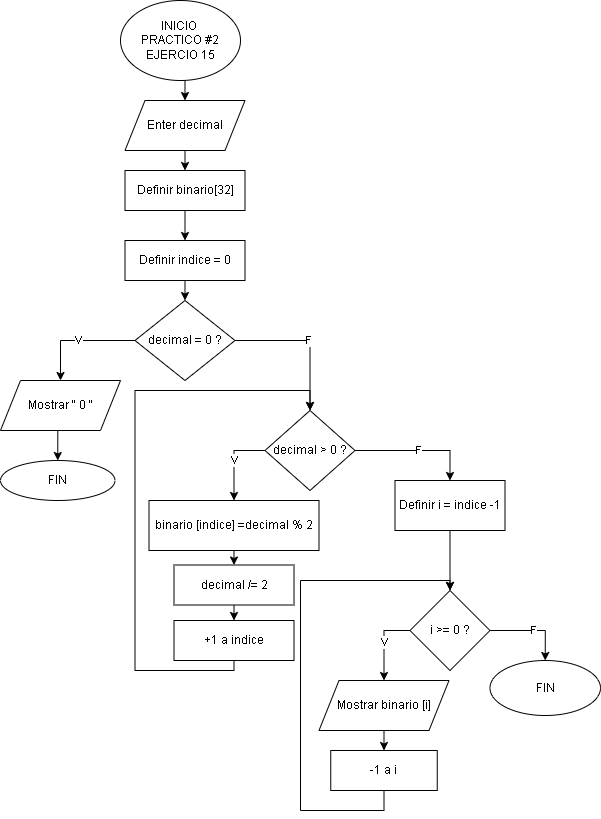

The diagram above was exported from draw.io. Its source (the exported page's mxGraphModel, read from the mxfile embedded in the PNG):
<mxGraphModel dx="1434" dy="780" grid="1" gridSize="10" guides="1" tooltips="1" connect="1" arrows="1" fold="1" page="1" pageScale="1" pageWidth="827" pageHeight="1169" math="0" shadow="0">
  <root>
    <mxCell id="0" />
    <mxCell id="1" parent="0" />
    <mxCell id="4mZovCddXX32TFtKimJk-291" style="edgeStyle=orthogonalEdgeStyle;rounded=0;orthogonalLoop=1;jettySize=auto;html=1;exitX=0.5;exitY=1;exitDx=0;exitDy=0;entryX=0.5;entryY=0;entryDx=0;entryDy=0;" parent="1" source="8Z5KYWjP1RI4o8_INC1V-1" target="4mZovCddXX32TFtKimJk-289" edge="1">
      <mxGeometry relative="1" as="geometry" />
    </mxCell>
    <mxCell id="8Z5KYWjP1RI4o8_INC1V-1" value="INICIO&amp;nbsp;&lt;div&gt;PRACTICO #2&lt;br&gt;&lt;div&gt;EJERCIO 15&lt;/div&gt;&lt;/div&gt;" style="ellipse;whiteSpace=wrap;html=1;fontFamily=Helvetica;" parent="1" vertex="1">
      <mxGeometry x="250" y="30" width="120" height="80" as="geometry" />
    </mxCell>
    <mxCell id="4mZovCddXX32TFtKimJk-309" style="edgeStyle=orthogonalEdgeStyle;rounded=0;orthogonalLoop=1;jettySize=auto;html=1;exitX=0.5;exitY=1;exitDx=0;exitDy=0;entryX=0.5;entryY=0;entryDx=0;entryDy=0;" parent="1" source="4mZovCddXX32TFtKimJk-289" target="4mZovCddXX32TFtKimJk-293" edge="1">
      <mxGeometry relative="1" as="geometry" />
    </mxCell>
    <mxCell id="4mZovCddXX32TFtKimJk-289" value="Enter decimal" style="shape=parallelogram;perimeter=parallelogramPerimeter;whiteSpace=wrap;html=1;fixedSize=1;" parent="1" vertex="1">
      <mxGeometry x="254.5" y="130" width="120" height="50" as="geometry" />
    </mxCell>
    <mxCell id="4mZovCddXX32TFtKimJk-296" style="edgeStyle=orthogonalEdgeStyle;rounded=0;orthogonalLoop=1;jettySize=auto;html=1;exitX=0.5;exitY=1;exitDx=0;exitDy=0;entryX=0.5;entryY=0;entryDx=0;entryDy=0;" parent="1" source="4mZovCddXX32TFtKimJk-293" target="4mZovCddXX32TFtKimJk-295" edge="1">
      <mxGeometry relative="1" as="geometry" />
    </mxCell>
    <mxCell id="4mZovCddXX32TFtKimJk-293" value="Definir binario[32]" style="rounded=0;whiteSpace=wrap;html=1;" parent="1" vertex="1">
      <mxGeometry x="254.5" y="200" width="120" height="40" as="geometry" />
    </mxCell>
    <mxCell id="F9EWovAWgunhz2PyVdIx-3" style="edgeStyle=orthogonalEdgeStyle;rounded=0;orthogonalLoop=1;jettySize=auto;html=1;exitX=0.5;exitY=1;exitDx=0;exitDy=0;entryX=0.5;entryY=0;entryDx=0;entryDy=0;" edge="1" parent="1" source="4mZovCddXX32TFtKimJk-295" target="F9EWovAWgunhz2PyVdIx-2">
      <mxGeometry relative="1" as="geometry" />
    </mxCell>
    <mxCell id="4mZovCddXX32TFtKimJk-295" value="Definir indice = 0" style="rounded=0;whiteSpace=wrap;html=1;" parent="1" vertex="1">
      <mxGeometry x="254.5" y="270" width="120" height="40" as="geometry" />
    </mxCell>
    <mxCell id="F9EWovAWgunhz2PyVdIx-5" value="V" style="edgeStyle=orthogonalEdgeStyle;rounded=0;orthogonalLoop=1;jettySize=auto;html=1;exitX=0;exitY=0.5;exitDx=0;exitDy=0;entryX=0.5;entryY=0;entryDx=0;entryDy=0;" edge="1" parent="1" source="F9EWovAWgunhz2PyVdIx-2" target="F9EWovAWgunhz2PyVdIx-4">
      <mxGeometry relative="1" as="geometry" />
    </mxCell>
    <mxCell id="F9EWovAWgunhz2PyVdIx-9" value="F" style="edgeStyle=orthogonalEdgeStyle;rounded=0;orthogonalLoop=1;jettySize=auto;html=1;exitX=1;exitY=0.5;exitDx=0;exitDy=0;entryX=0.5;entryY=0;entryDx=0;entryDy=0;" edge="1" parent="1" source="F9EWovAWgunhz2PyVdIx-2" target="F9EWovAWgunhz2PyVdIx-8">
      <mxGeometry relative="1" as="geometry" />
    </mxCell>
    <mxCell id="F9EWovAWgunhz2PyVdIx-2" value="decimal = 0 ?" style="rhombus;whiteSpace=wrap;html=1;" vertex="1" parent="1">
      <mxGeometry x="264.5" y="330" width="100" height="80" as="geometry" />
    </mxCell>
    <mxCell id="F9EWovAWgunhz2PyVdIx-7" style="edgeStyle=orthogonalEdgeStyle;rounded=0;orthogonalLoop=1;jettySize=auto;html=1;exitX=0.5;exitY=1;exitDx=0;exitDy=0;entryX=0.5;entryY=0;entryDx=0;entryDy=0;" edge="1" parent="1" source="F9EWovAWgunhz2PyVdIx-4" target="F9EWovAWgunhz2PyVdIx-6">
      <mxGeometry relative="1" as="geometry" />
    </mxCell>
    <mxCell id="F9EWovAWgunhz2PyVdIx-4" value="Mostrar &quot; 0 &quot;" style="shape=parallelogram;perimeter=parallelogramPerimeter;whiteSpace=wrap;html=1;fixedSize=1;" vertex="1" parent="1">
      <mxGeometry x="130" y="410" width="120" height="50" as="geometry" />
    </mxCell>
    <mxCell id="F9EWovAWgunhz2PyVdIx-6" value="FIN" style="ellipse;whiteSpace=wrap;html=1;" vertex="1" parent="1">
      <mxGeometry x="130" y="490" width="114.5" height="40" as="geometry" />
    </mxCell>
    <mxCell id="F9EWovAWgunhz2PyVdIx-11" value="V" style="edgeStyle=orthogonalEdgeStyle;rounded=0;orthogonalLoop=1;jettySize=auto;html=1;exitX=0;exitY=0.5;exitDx=0;exitDy=0;entryX=0.5;entryY=0;entryDx=0;entryDy=0;" edge="1" parent="1" source="F9EWovAWgunhz2PyVdIx-8" target="F9EWovAWgunhz2PyVdIx-10">
      <mxGeometry relative="1" as="geometry" />
    </mxCell>
    <mxCell id="F9EWovAWgunhz2PyVdIx-8" value="decimal &amp;gt; 0 ?" style="rhombus;whiteSpace=wrap;html=1;" vertex="1" parent="1">
      <mxGeometry x="394.5" y="440" width="90" height="80" as="geometry" />
    </mxCell>
    <mxCell id="F9EWovAWgunhz2PyVdIx-13" style="edgeStyle=orthogonalEdgeStyle;rounded=0;orthogonalLoop=1;jettySize=auto;html=1;exitX=0.5;exitY=1;exitDx=0;exitDy=0;entryX=0.5;entryY=0;entryDx=0;entryDy=0;" edge="1" parent="1" source="F9EWovAWgunhz2PyVdIx-10" target="F9EWovAWgunhz2PyVdIx-12">
      <mxGeometry relative="1" as="geometry" />
    </mxCell>
    <mxCell id="F9EWovAWgunhz2PyVdIx-10" value="binario [indice] =decimal % 2" style="rounded=0;whiteSpace=wrap;html=1;" vertex="1" parent="1">
      <mxGeometry x="278.5" y="530" width="170" height="50" as="geometry" />
    </mxCell>
    <mxCell id="F9EWovAWgunhz2PyVdIx-15" style="edgeStyle=orthogonalEdgeStyle;rounded=0;orthogonalLoop=1;jettySize=auto;html=1;exitX=0.5;exitY=1;exitDx=0;exitDy=0;entryX=0.5;entryY=0;entryDx=0;entryDy=0;" edge="1" parent="1" source="F9EWovAWgunhz2PyVdIx-12" target="F9EWovAWgunhz2PyVdIx-14">
      <mxGeometry relative="1" as="geometry" />
    </mxCell>
    <mxCell id="F9EWovAWgunhz2PyVdIx-12" value="decimal /= 2" style="rounded=0;whiteSpace=wrap;html=1;" vertex="1" parent="1">
      <mxGeometry x="303.5" y="594.5" width="120" height="40" as="geometry" />
    </mxCell>
    <mxCell id="F9EWovAWgunhz2PyVdIx-16" style="edgeStyle=orthogonalEdgeStyle;rounded=0;orthogonalLoop=1;jettySize=auto;html=1;exitX=0.5;exitY=1;exitDx=0;exitDy=0;entryX=0.5;entryY=0;entryDx=0;entryDy=0;" edge="1" parent="1" source="F9EWovAWgunhz2PyVdIx-14" target="F9EWovAWgunhz2PyVdIx-8">
      <mxGeometry relative="1" as="geometry">
        <Array as="points">
          <mxPoint x="363.5" y="700" />
          <mxPoint x="264.5" y="700" />
          <mxPoint x="264.5" y="420" />
          <mxPoint x="439.5" y="420" />
        </Array>
      </mxGeometry>
    </mxCell>
    <mxCell id="F9EWovAWgunhz2PyVdIx-14" value="+1 a indice" style="rounded=0;whiteSpace=wrap;html=1;" vertex="1" parent="1">
      <mxGeometry x="303.5" y="650" width="120" height="40" as="geometry" />
    </mxCell>
    <mxCell id="F9EWovAWgunhz2PyVdIx-23" value="V" style="edgeStyle=orthogonalEdgeStyle;rounded=0;orthogonalLoop=1;jettySize=auto;html=1;exitX=0;exitY=0.5;exitDx=0;exitDy=0;entryX=0.5;entryY=0;entryDx=0;entryDy=0;" edge="1" parent="1" source="F9EWovAWgunhz2PyVdIx-17" target="F9EWovAWgunhz2PyVdIx-22">
      <mxGeometry relative="1" as="geometry" />
    </mxCell>
    <mxCell id="F9EWovAWgunhz2PyVdIx-28" value="F" style="edgeStyle=orthogonalEdgeStyle;rounded=0;orthogonalLoop=1;jettySize=auto;html=1;exitX=1;exitY=0.5;exitDx=0;exitDy=0;entryX=0.5;entryY=0;entryDx=0;entryDy=0;" edge="1" parent="1" source="F9EWovAWgunhz2PyVdIx-17" target="F9EWovAWgunhz2PyVdIx-27">
      <mxGeometry relative="1" as="geometry" />
    </mxCell>
    <mxCell id="F9EWovAWgunhz2PyVdIx-17" value="i &amp;gt;= 0 ?" style="rhombus;whiteSpace=wrap;html=1;" vertex="1" parent="1">
      <mxGeometry x="539.5" y="620" width="80" height="80" as="geometry" />
    </mxCell>
    <mxCell id="F9EWovAWgunhz2PyVdIx-20" value="F" style="edgeStyle=orthogonalEdgeStyle;rounded=0;orthogonalLoop=1;jettySize=auto;html=1;exitX=1;exitY=0.5;exitDx=0;exitDy=0;entryX=0.5;entryY=0;entryDx=0;entryDy=0;" edge="1" parent="1" source="F9EWovAWgunhz2PyVdIx-8" target="F9EWovAWgunhz2PyVdIx-19">
      <mxGeometry relative="1" as="geometry">
        <mxPoint x="484.5" y="480" as="sourcePoint" />
        <mxPoint x="584.5" y="595" as="targetPoint" />
      </mxGeometry>
    </mxCell>
    <mxCell id="F9EWovAWgunhz2PyVdIx-21" style="edgeStyle=orthogonalEdgeStyle;rounded=0;orthogonalLoop=1;jettySize=auto;html=1;exitX=0.5;exitY=1;exitDx=0;exitDy=0;entryX=0.5;entryY=0;entryDx=0;entryDy=0;" edge="1" parent="1" source="F9EWovAWgunhz2PyVdIx-19" target="F9EWovAWgunhz2PyVdIx-17">
      <mxGeometry relative="1" as="geometry" />
    </mxCell>
    <mxCell id="F9EWovAWgunhz2PyVdIx-19" value="Definir i = indice -1" style="rounded=0;whiteSpace=wrap;html=1;" vertex="1" parent="1">
      <mxGeometry x="524.5" y="510" width="110" height="50" as="geometry" />
    </mxCell>
    <mxCell id="F9EWovAWgunhz2PyVdIx-25" style="edgeStyle=orthogonalEdgeStyle;rounded=0;orthogonalLoop=1;jettySize=auto;html=1;exitX=0.5;exitY=1;exitDx=0;exitDy=0;entryX=0.5;entryY=0;entryDx=0;entryDy=0;" edge="1" parent="1" source="F9EWovAWgunhz2PyVdIx-22" target="F9EWovAWgunhz2PyVdIx-24">
      <mxGeometry relative="1" as="geometry" />
    </mxCell>
    <mxCell id="F9EWovAWgunhz2PyVdIx-22" value="Mostrar binario [i]" style="shape=parallelogram;perimeter=parallelogramPerimeter;whiteSpace=wrap;html=1;fixedSize=1;" vertex="1" parent="1">
      <mxGeometry x="448.5" y="710" width="130" height="50" as="geometry" />
    </mxCell>
    <mxCell id="F9EWovAWgunhz2PyVdIx-26" style="edgeStyle=orthogonalEdgeStyle;rounded=0;orthogonalLoop=1;jettySize=auto;html=1;exitX=0.5;exitY=1;exitDx=0;exitDy=0;entryX=0.5;entryY=0;entryDx=0;entryDy=0;" edge="1" parent="1" source="F9EWovAWgunhz2PyVdIx-24" target="F9EWovAWgunhz2PyVdIx-17">
      <mxGeometry relative="1" as="geometry">
        <Array as="points">
          <mxPoint x="514" y="840" />
          <mxPoint x="430" y="840" />
          <mxPoint x="430" y="610" />
          <mxPoint x="580" y="610" />
        </Array>
      </mxGeometry>
    </mxCell>
    <mxCell id="F9EWovAWgunhz2PyVdIx-24" value="-1 a i" style="rounded=0;whiteSpace=wrap;html=1;" vertex="1" parent="1">
      <mxGeometry x="460.25" y="780" width="106.5" height="40" as="geometry" />
    </mxCell>
    <mxCell id="F9EWovAWgunhz2PyVdIx-27" value="FIN" style="ellipse;whiteSpace=wrap;html=1;" vertex="1" parent="1">
      <mxGeometry x="619.5" y="690" width="110.5" height="55" as="geometry" />
    </mxCell>
  </root>
</mxGraphModel>